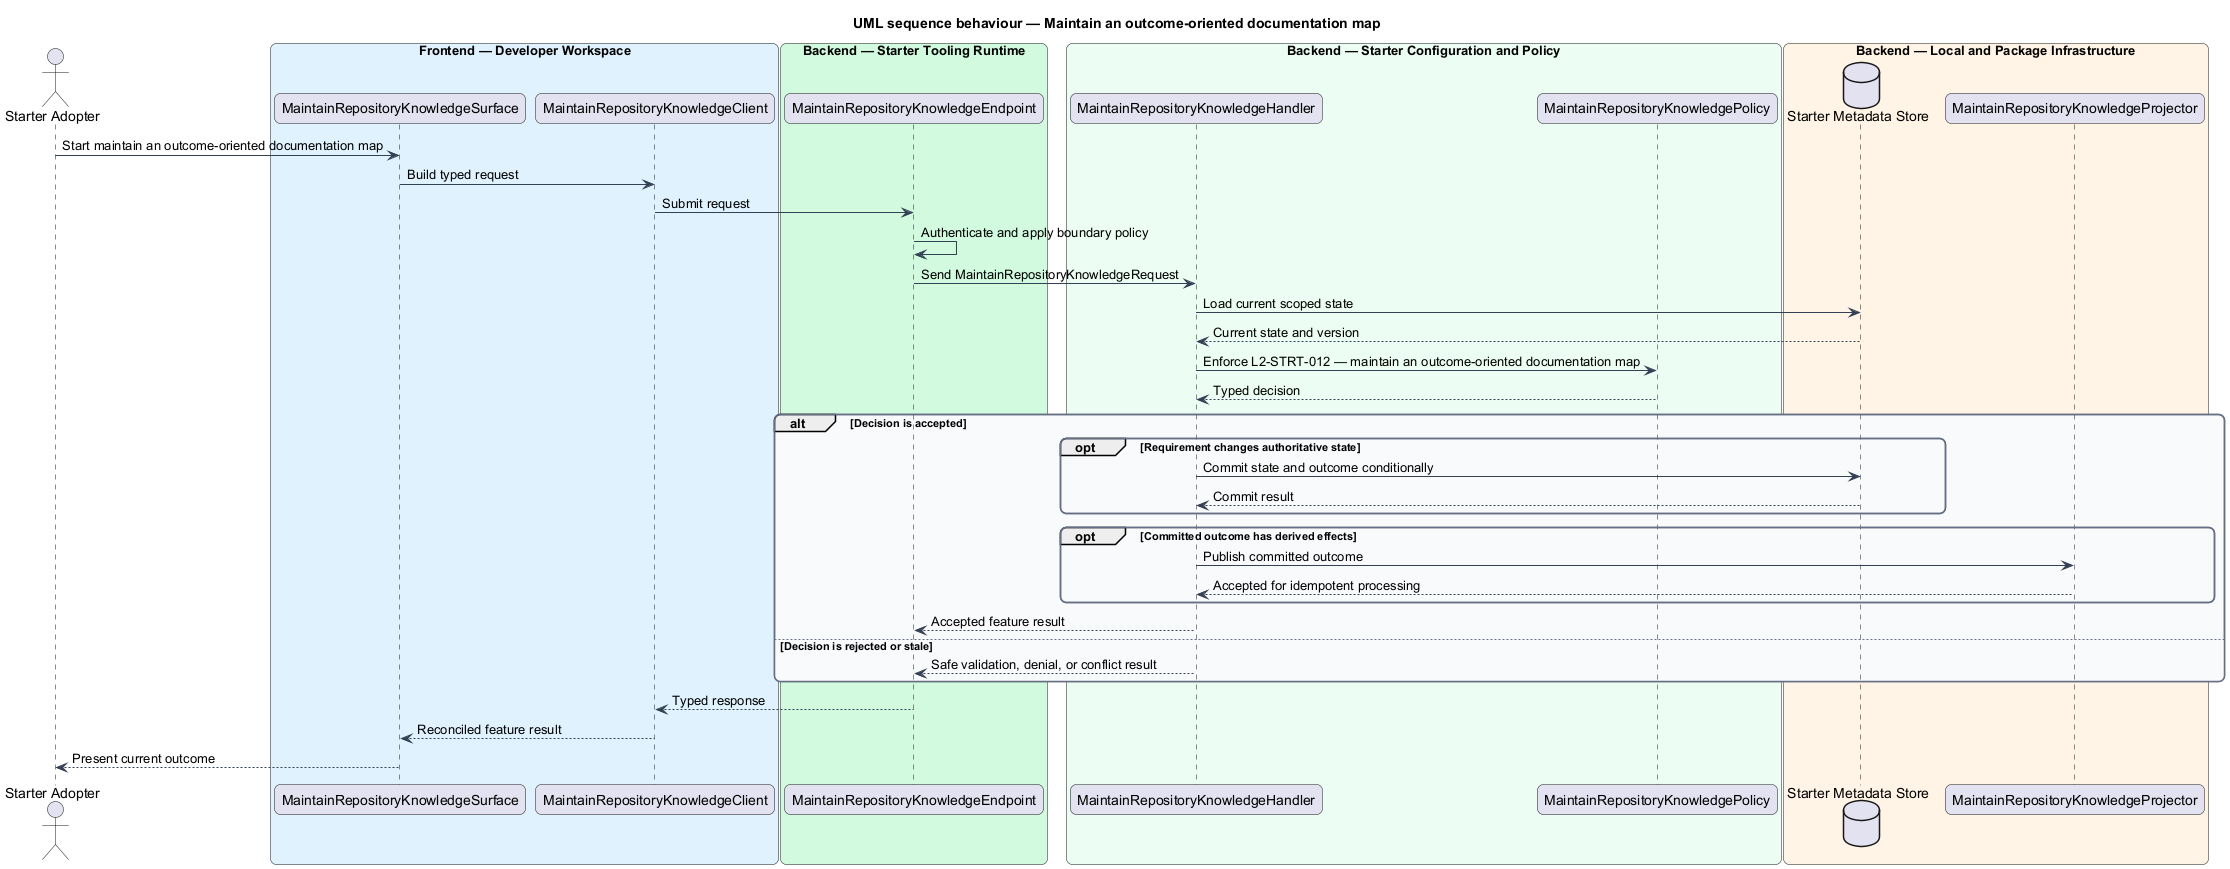

The diagram above was rendered by PlantUML. Its source (embedded in the PNG):
@startuml
title UML sequence behaviour — Maintain an outcome-oriented documentation map
skinparam backgroundColor #FFFFFF
skinparam shadowing false
skinparam roundcorner 12
skinparam defaultFontName Arial
skinparam ArrowColor #344054
skinparam rectangle {
  BorderColor #344054
  FontColor #101828
}
skinparam package {
  BorderColor #667085
  FontColor #101828
  BackgroundColor #F9FAFB
}
actor "Starter Adopter" as actor
box "Frontend — Developer Workspace" #E0F2FE
  participant "MaintainRepositoryKnowledgeSurface" as surface
  participant "MaintainRepositoryKnowledgeClient" as client
end box
box "Backend — Starter Tooling Runtime" #D1FADF
  participant "MaintainRepositoryKnowledgeEndpoint" as endpoint
end box
box "Backend — Starter Configuration and Policy" #ECFDF3
  participant "MaintainRepositoryKnowledgeHandler" as handler
  participant "MaintainRepositoryKnowledgePolicy" as policy
end box
box "Backend — Local and Package Infrastructure" #FFF4E5
  database "Starter Metadata Store" as store
  participant "MaintainRepositoryKnowledgeProjector" as projector
end box

actor -> surface : Start maintain an outcome-oriented documentation map
surface -> client : Build typed request
client -> endpoint : Submit request
endpoint -> endpoint : Authenticate and apply boundary policy
endpoint -> handler : Send MaintainRepositoryKnowledgeRequest
handler -> store : Load current scoped state
store --> handler : Current state and version
handler -> policy : Enforce L2-STRT-012 — maintain an outcome-oriented documentation map
policy --> handler : Typed decision
alt Decision is accepted
  opt Requirement changes authoritative state
    handler -> store : Commit state and outcome conditionally
    store --> handler : Commit result
  end
  opt Committed outcome has derived effects
    handler -> projector : Publish committed outcome
    projector --> handler : Accepted for idempotent processing
  end
  handler --> endpoint : Accepted feature result
else Decision is rejected or stale
  handler --> endpoint : Safe validation, denial, or conflict result
end
endpoint --> client : Typed response
client --> surface : Reconciled feature result
surface --> actor : Present current outcome
@enduml